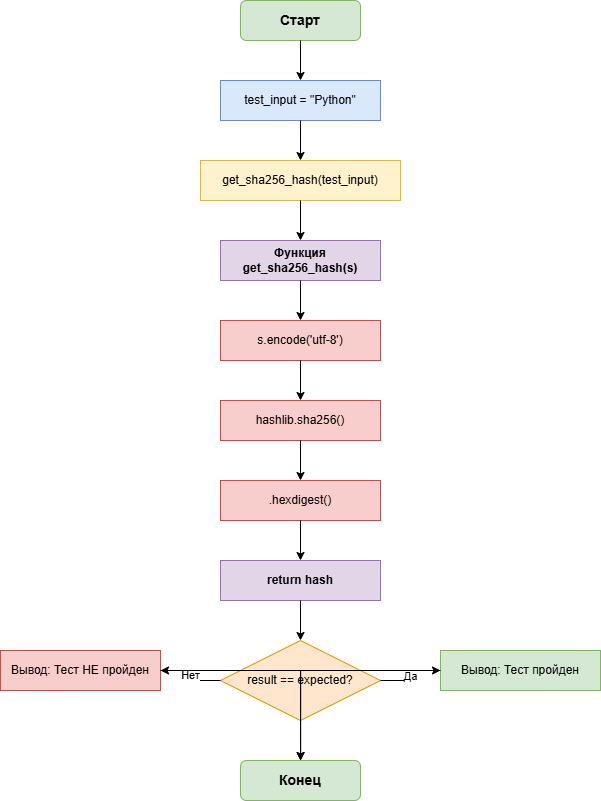

The diagram above was exported from draw.io. Its source (the exported page's mxGraphModel, read from the mxfile embedded in the PNG):
<mxGraphModel dx="1873" dy="1222" grid="1" gridSize="10" guides="1" tooltips="1" connect="1" arrows="1" fold="1" page="1" pageScale="1" pageWidth="827" pageHeight="1169" math="0" shadow="0">
  <root>
    <mxCell id="0" />
    <mxCell id="1" parent="0" />
    <mxCell id="h0c21S3-LntYvXUs7Wrz-3" parent="1" style="rounded=1;whiteSpace=wrap;html=1;fillColor=#d5e8d4;strokeColor=#82b366;fontStyle=1;fontSize=14;" value="Старт" vertex="1">
      <mxGeometry height="40" width="120" x="340" y="40" as="geometry" />
    </mxCell>
    <mxCell id="h0c21S3-LntYvXUs7Wrz-4" edge="1" parent="1" source="h0c21S3-LntYvXUs7Wrz-3" style="edgeStyle=orthogonalEdgeStyle;rounded=0;orthogonalLoop=1;jettySize=auto;html=1;" target="h0c21S3-LntYvXUs7Wrz-5" value="">
      <mxGeometry relative="1" as="geometry" />
    </mxCell>
    <mxCell id="h0c21S3-LntYvXUs7Wrz-5" parent="1" style="rounded=0;whiteSpace=wrap;html=1;fillColor=#dae8fc;strokeColor=#6c8ebf;fontSize=12;" value="test_input = &quot;Python&quot;" vertex="1">
      <mxGeometry height="40" width="160" x="320" y="120" as="geometry" />
    </mxCell>
    <mxCell id="h0c21S3-LntYvXUs7Wrz-6" edge="1" parent="1" source="h0c21S3-LntYvXUs7Wrz-5" style="edgeStyle=orthogonalEdgeStyle;rounded=0;orthogonalLoop=1;jettySize=auto;html=1;" target="h0c21S3-LntYvXUs7Wrz-7" value="">
      <mxGeometry relative="1" as="geometry" />
    </mxCell>
    <mxCell id="h0c21S3-LntYvXUs7Wrz-7" parent="1" style="rounded=0;whiteSpace=wrap;html=1;fillColor=#fff2cc;strokeColor=#d6b656;fontSize=12;" value="get_sha256_hash(test_input)" vertex="1">
      <mxGeometry height="40" width="200" x="300" y="200" as="geometry" />
    </mxCell>
    <mxCell id="h0c21S3-LntYvXUs7Wrz-8" edge="1" parent="1" source="h0c21S3-LntYvXUs7Wrz-7" style="edgeStyle=orthogonalEdgeStyle;rounded=0;orthogonalLoop=1;jettySize=auto;html=1;" target="h0c21S3-LntYvXUs7Wrz-9" value="">
      <mxGeometry relative="1" as="geometry" />
    </mxCell>
    <mxCell id="h0c21S3-LntYvXUs7Wrz-9" parent="1" style="rounded=0;whiteSpace=wrap;html=1;fillColor=#e1d5e7;strokeColor=#9673a6;fontStyle=1;fontSize=12;" value="Функция get_sha256_hash(s)" vertex="1">
      <mxGeometry height="40" width="160" x="320" y="280" as="geometry" />
    </mxCell>
    <mxCell id="h0c21S3-LntYvXUs7Wrz-10" edge="1" parent="1" source="h0c21S3-LntYvXUs7Wrz-9" style="edgeStyle=orthogonalEdgeStyle;rounded=0;orthogonalLoop=1;jettySize=auto;html=1;" target="h0c21S3-LntYvXUs7Wrz-11" value="">
      <mxGeometry relative="1" as="geometry" />
    </mxCell>
    <mxCell id="h0c21S3-LntYvXUs7Wrz-11" parent="1" style="rounded=0;whiteSpace=wrap;html=1;fillColor=#f8cecc;strokeColor=#b85450;fontSize=12;" value="s.encode('utf-8')" vertex="1">
      <mxGeometry height="40" width="160" x="320" y="360" as="geometry" />
    </mxCell>
    <mxCell id="h0c21S3-LntYvXUs7Wrz-12" edge="1" parent="1" source="h0c21S3-LntYvXUs7Wrz-11" style="edgeStyle=orthogonalEdgeStyle;rounded=0;orthogonalLoop=1;jettySize=auto;html=1;" target="h0c21S3-LntYvXUs7Wrz-13" value="">
      <mxGeometry relative="1" as="geometry" />
    </mxCell>
    <mxCell id="h0c21S3-LntYvXUs7Wrz-13" parent="1" style="rounded=0;whiteSpace=wrap;html=1;fillColor=#f8cecc;strokeColor=#b85450;fontSize=12;" value="hashlib.sha256()" vertex="1">
      <mxGeometry height="40" width="160" x="320" y="440" as="geometry" />
    </mxCell>
    <mxCell id="h0c21S3-LntYvXUs7Wrz-14" edge="1" parent="1" source="h0c21S3-LntYvXUs7Wrz-13" style="edgeStyle=orthogonalEdgeStyle;rounded=0;orthogonalLoop=1;jettySize=auto;html=1;" target="h0c21S3-LntYvXUs7Wrz-15" value="">
      <mxGeometry relative="1" as="geometry" />
    </mxCell>
    <mxCell id="h0c21S3-LntYvXUs7Wrz-15" parent="1" style="rounded=0;whiteSpace=wrap;html=1;fillColor=#f8cecc;strokeColor=#b85450;fontSize=12;" value=".hexdigest()" vertex="1">
      <mxGeometry height="40" width="160" x="320" y="520" as="geometry" />
    </mxCell>
    <mxCell id="h0c21S3-LntYvXUs7Wrz-16" edge="1" parent="1" source="h0c21S3-LntYvXUs7Wrz-15" style="edgeStyle=orthogonalEdgeStyle;rounded=0;orthogonalLoop=1;jettySize=auto;html=1;" target="h0c21S3-LntYvXUs7Wrz-17" value="">
      <mxGeometry relative="1" as="geometry" />
    </mxCell>
    <mxCell id="h0c21S3-LntYvXUs7Wrz-17" parent="1" style="rounded=0;whiteSpace=wrap;html=1;fillColor=#e1d5e7;strokeColor=#9673a6;fontStyle=1;fontSize=12;" value="return hash" vertex="1">
      <mxGeometry height="40" width="160" x="320" y="600" as="geometry" />
    </mxCell>
    <mxCell id="h0c21S3-LntYvXUs7Wrz-18" edge="1" parent="1" source="h0c21S3-LntYvXUs7Wrz-17" style="edgeStyle=orthogonalEdgeStyle;rounded=0;orthogonalLoop=1;jettySize=auto;html=1;" target="h0c21S3-LntYvXUs7Wrz-19" value="">
      <mxGeometry relative="1" as="geometry" />
    </mxCell>
    <mxCell id="h0c21S3-LntYvXUs7Wrz-19" parent="1" style="rhombus;whiteSpace=wrap;html=1;fillColor=#ffe6cc;strokeColor=#d79b00;fontSize=12;" value="result == expected?" vertex="1">
      <mxGeometry height="80" width="160" x="320" y="680" as="geometry" />
    </mxCell>
    <mxCell id="h0c21S3-LntYvXUs7Wrz-20" edge="1" parent="1" source="h0c21S3-LntYvXUs7Wrz-19" style="edgeStyle=orthogonalEdgeStyle;rounded=0;orthogonalLoop=1;jettySize=auto;html=1;" target="h0c21S3-LntYvXUs7Wrz-21" value="Да">
      <mxGeometry relative="1" as="geometry" />
    </mxCell>
    <mxCell id="h0c21S3-LntYvXUs7Wrz-21" parent="1" style="rounded=0;whiteSpace=wrap;html=1;fillColor=#d5e8d4;strokeColor=#82b366;fontSize=12;" value="Вывод: Тест пройден" vertex="1">
      <mxGeometry height="40" width="160" x="540" y="690" as="geometry" />
    </mxCell>
    <mxCell id="h0c21S3-LntYvXUs7Wrz-22" edge="1" parent="1" source="h0c21S3-LntYvXUs7Wrz-19" style="edgeStyle=orthogonalEdgeStyle;rounded=0;orthogonalLoop=1;jettySize=auto;html=1;" target="h0c21S3-LntYvXUs7Wrz-23" value="Нет">
      <mxGeometry relative="1" as="geometry" />
    </mxCell>
    <mxCell id="h0c21S3-LntYvXUs7Wrz-23" parent="1" style="rounded=0;whiteSpace=wrap;html=1;fillColor=#f8cecc;strokeColor=#b85450;fontSize=12;" value="Вывод: Тест НЕ пройден" vertex="1">
      <mxGeometry height="40" width="160" x="100" y="690" as="geometry" />
    </mxCell>
    <mxCell id="h0c21S3-LntYvXUs7Wrz-24" edge="1" parent="1" source="h0c21S3-LntYvXUs7Wrz-21" style="edgeStyle=orthogonalEdgeStyle;rounded=0;orthogonalLoop=1;jettySize=auto;html=1;" target="h0c21S3-LntYvXUs7Wrz-26" value="">
      <mxGeometry relative="1" as="geometry" />
    </mxCell>
    <mxCell id="h0c21S3-LntYvXUs7Wrz-25" edge="1" parent="1" source="h0c21S3-LntYvXUs7Wrz-23" style="edgeStyle=orthogonalEdgeStyle;rounded=0;orthogonalLoop=1;jettySize=auto;html=1;" target="h0c21S3-LntYvXUs7Wrz-26" value="">
      <mxGeometry relative="1" as="geometry" />
    </mxCell>
    <mxCell id="h0c21S3-LntYvXUs7Wrz-26" parent="1" style="rounded=1;whiteSpace=wrap;html=1;fillColor=#d5e8d4;strokeColor=#82b366;fontStyle=1;fontSize=14;" value="Конец" vertex="1">
      <mxGeometry height="40" width="120" x="340" y="800" as="geometry" />
    </mxCell>
  </root>
</mxGraphModel>